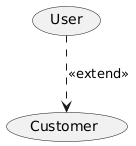

The diagram above was rendered by PlantUML. Its source (embedded in the PNG):
@startuml

usecase "Customer" as Customer
usecase "User" as User

User ..> Customer : <<extend>>
@enduml